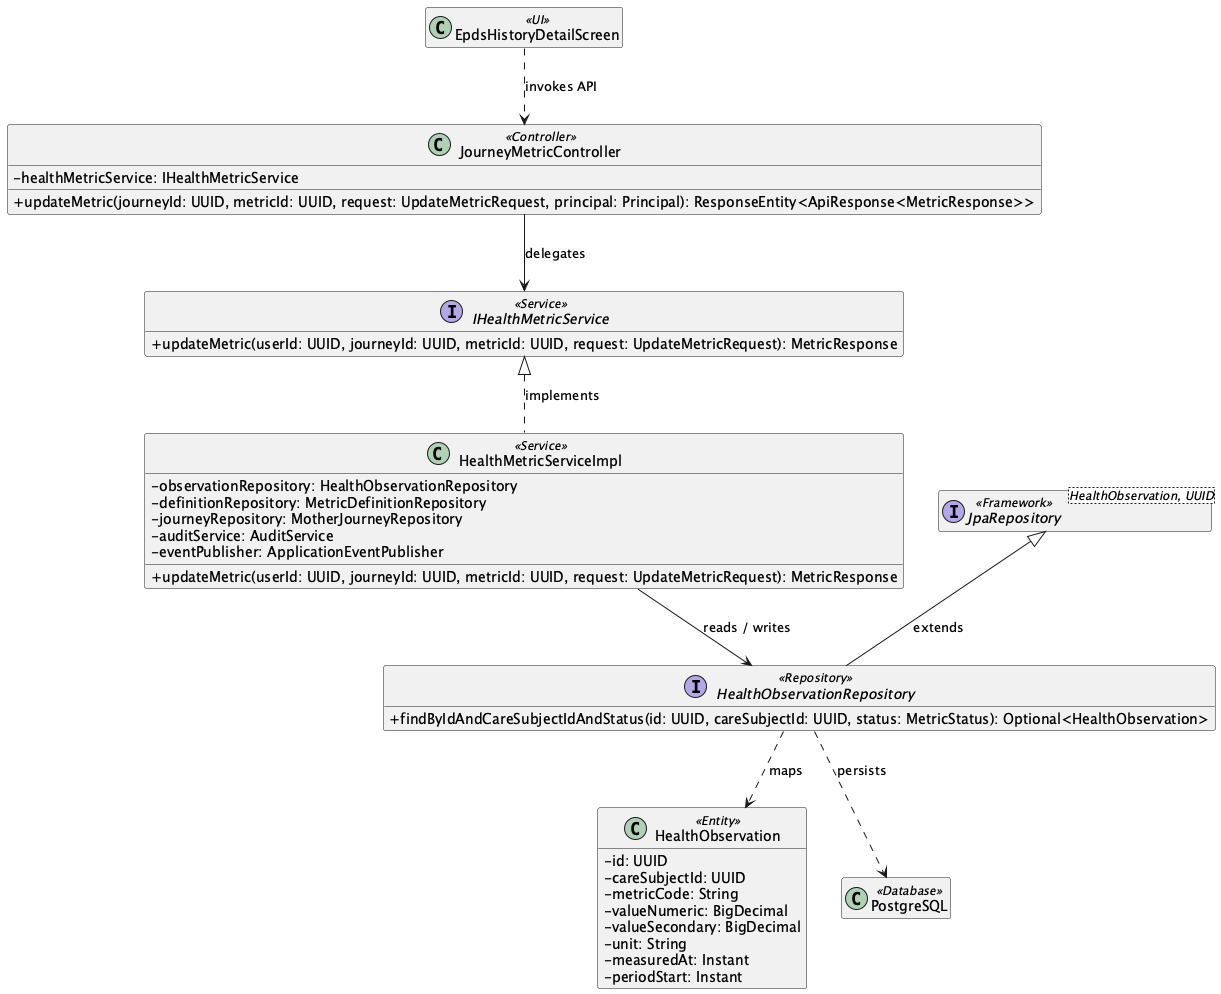

The diagram above was rendered by PlantUML. Its source (embedded in the PNG):
@startuml
skinparam classAttributeIconSize 0
hide empty members

class "EpdsHistoryDetailScreen" as UIEpdsHistoryDetailScreen <<UI>>
class "JourneyMetricController" as ControllerJourneyMetricController <<Controller>> {
  - healthMetricService: IHealthMetricService
  + updateMetric(journeyId: UUID, metricId: UUID, request: UpdateMetricRequest, principal: Principal): ResponseEntity<ApiResponse<MetricResponse>>
}
interface "IHealthMetricService" as ServiceContractIHealthMetricService <<Service>> {
  + updateMetric(userId: UUID, journeyId: UUID, metricId: UUID, request: UpdateMetricRequest): MetricResponse
}
class "HealthMetricServiceImpl" as ServiceHealthMetricServiceImpl <<Service>> {
  - observationRepository: HealthObservationRepository
  - definitionRepository: MetricDefinitionRepository
  - journeyRepository: MotherJourneyRepository
  - auditService: AuditService
  - eventPublisher: ApplicationEventPublisher
  + updateMetric(userId: UUID, journeyId: UUID, metricId: UUID, request: UpdateMetricRequest): MetricResponse
}
ServiceContractIHealthMetricService <|.. ServiceHealthMetricServiceImpl : implements
interface "HealthObservationRepository" as RepositoryHealthObservationRepository <<Repository>> {
  + findByIdAndCareSubjectIdAndStatus(id: UUID, careSubjectId: UUID, status: MetricStatus): Optional<HealthObservation>
}
class "HealthObservation" as EntityHealthObservation <<Entity>> {
  - id: UUID
  - careSubjectId: UUID
  - metricCode: String
  - valueNumeric: BigDecimal
  - valueSecondary: BigDecimal
  - unit: String
  - measuredAt: Instant
  - periodStart: Instant
}
interface "JpaRepository<HealthObservation, UUID>" as RepositoryBaseHealthObservationRepository <<Framework>>
RepositoryBaseHealthObservationRepository <|-- RepositoryHealthObservationRepository : extends
class "PostgreSQL" as DB <<Database>>
UIEpdsHistoryDetailScreen ..> ControllerJourneyMetricController : invokes API
ControllerJourneyMetricController --> ServiceContractIHealthMetricService : delegates
ServiceHealthMetricServiceImpl --> RepositoryHealthObservationRepository : reads / writes
RepositoryHealthObservationRepository ..> EntityHealthObservation : maps
RepositoryHealthObservationRepository ..> DB : persists
@enduml